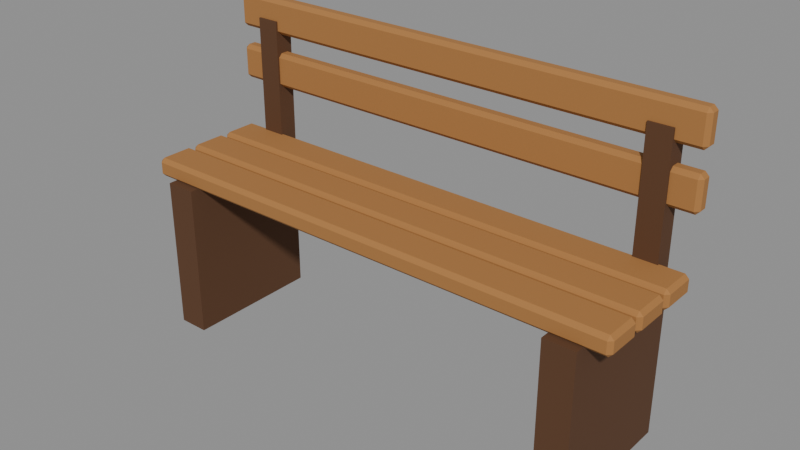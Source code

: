 # Source: prop_bench.blend  (saved by Blender 5.2.45; exported with 4.5.12 LTS)
import bpy
from mathutils import Matrix  # noqa: F401  (used for matrix-valued properties, if any)

bpy.ops.wm.read_factory_settings(use_empty=True)
scene = bpy.context.scene
scene.name = 'Scene'

# ---- materials (node trees are filled in below, after node groups)
mat_benchseat = bpy.data.materials.new('benchseat')
mat_benchseat.diffuse_color = (0.3916, 0.1746, 0.04817, 1.0)
mat_benchleg = bpy.data.materials.new('benchleg')
mat_benchleg.diffuse_color = (0.1022, 0.04231, 0.016, 1.0)

# ---- material node trees
mat_benchseat.use_nodes = True; mat_benchseat.node_tree.nodes.clear()
_N = mat_benchseat.node_tree.nodes; _L = mat_benchseat.node_tree.links
n0 = _N.new('ShaderNodeBsdfPrincipled'); n0.name = 'Principled BSDF'; n0.location = (10, 300)
n0.inputs[0].default_value = (0.3916, 0.1746, 0.04817, 1.0)
n0.inputs[2].default_value = 0.85
n0.inputs[10].default_value = 0.005
n1 = _N.new('ShaderNodeOutputMaterial'); n1.name = 'Material Output'; n1.location = (300, 300)
_L.new(n0.outputs[0], n1.inputs[0])
n1.is_active_output = True
mat_benchleg.use_nodes = True; mat_benchleg.node_tree.nodes.clear()
_N = mat_benchleg.node_tree.nodes; _L = mat_benchleg.node_tree.links
n0 = _N.new('ShaderNodeBsdfPrincipled'); n0.name = 'Principled BSDF'; n0.location = (10, 300)
n0.inputs[0].default_value = (0.1022, 0.04231, 0.016, 1.0)
n0.inputs[2].default_value = 0.85
n0.inputs[10].default_value = 0.005
n1 = _N.new('ShaderNodeOutputMaterial'); n1.name = 'Material Output'; n1.location = (300, 300)
_L.new(n0.outputs[0], n1.inputs[0])
n1.is_active_output = True

# ---- meshes
me_back = bpy.data.meshes.new('back')
me_back.from_pydata([(-0.64, 0.16, 0.575), (-0.64, 0.16, 0.575), (-0.64, 0.16, 0.575), (-0.64, 0.16, 0.575), (-0.64, 0.15, 0.585), (-0.64, 0.15, 0.585), (-0.64, 0.15, 0.585), (-0.64, 0.15, 0.585), (-0.65, 0.16, 0.585), (-0.65, 0.16, 0.585), (-0.65, 0.16, 0.585), (-0.65, 0.16, 0.585), (-0.64, 0.15, 0.655), (-0.64, 0.15, 0.655), (-0.64, 0.15, 0.655), (-0.64, 0.15, 0.655), (-0.64, 0.16, 0.665), (-0.64, 0.16, 0.665), (-0.64, 0.16, 0.665), (-0.64, 0.16, 0.665), (-0.65, 0.16, 0.655), (-0.65, 0.16, 0.655), (-0.65, 0.16, 0.655), (-0.65, 0.16, 0.655), (-0.64, 0.18, 0.575), (-0.64, 0.18, 0.575), (-0.64, 0.18, 0.575), (-0.64, 0.18, 0.575), (-0.65, 0.18, 0.585), (-0.65, 0.18, 0.585), (-0.65, 0.18, 0.585), (-0.65, 0.18, 0.585), (-0.64, 0.19, 0.585), (-0.64, 0.19, 0.585), (-0.64, 0.19, 0.585), (-0.64, 0.19, 0.585), (-0.64, 0.18, 0.665), (-0.64, 0.18, 0.665), (-0.64, 0.18, 0.665), (-0.64, 0.18, 0.665), (-0.64, 0.19, 0.655), (-0.64, 0.19, 0.655), (-0.64, 0.19, 0.655), (-0.64, 0.19, 0.655), (-0.65, 0.18, 0.655), (-0.65, 0.18, 0.655), (-0.65, 0.18, 0.655), (-0.65, 0.18, 0.655), (0.64, 0.16, 0.575), (0.64, 0.16, 0.575), (0.64, 0.16, 0.575), (0.64, 0.16, 0.575), (0.65, 0.16, 0.585), (0.65, 0.16, 0.585), (0.65, 0.16, 0.585), (0.65, 0.16, 0.585), (0.64, 0.15, 0.585), (0.64, 0.15, 0.585), (0.64, 0.15, 0.585), (0.64, 0.15, 0.585), (0.64, 0.16, 0.665), (0.64, 0.16, 0.665), (0.64, 0.16, 0.665), (0.64, 0.16, 0.665), (0.64, 0.15, 0.655), (0.64, 0.15, 0.655), (0.64, 0.15, 0.655), (0.64, 0.15, 0.655), (0.65, 0.16, 0.655), (0.65, 0.16, 0.655), (0.65, 0.16, 0.655), (0.65, 0.16, 0.655), (0.64, 0.18, 0.575), (0.64, 0.18, 0.575), (0.64, 0.18, 0.575), (0.64, 0.18, 0.575), (0.64, 0.19, 0.585), (0.64, 0.19, 0.585), (0.64, 0.19, 0.585), (0.64, 0.19, 0.585), (0.65, 0.18, 0.585), (0.65, 0.18, 0.585), (0.65, 0.18, 0.585), (0.65, 0.18, 0.585), (0.64, 0.18, 0.665), (0.64, 0.18, 0.665), (0.64, 0.18, 0.665), (0.64, 0.18, 0.665), (0.65, 0.18, 0.655), (0.65, 0.18, 0.655), (0.65, 0.18, 0.655), (0.65, 0.18, 0.655), (0.64, 0.19, 0.655), (0.64, 0.19, 0.655), (0.64, 0.19, 0.655), (0.64, 0.19, 0.655)], [], [(2, 6, 8), (14, 18, 20), (26, 28, 34), (38, 42, 44), (50, 52, 58), (62, 66, 68), (74, 78, 80), (86, 88, 94), (27, 3, 10), (27, 10, 30), (7, 15, 21), (7, 21, 9), (19, 39, 46), (19, 46, 22), (43, 35, 29), (43, 29, 45), (72, 24, 33), (72, 33, 77), (36, 84, 93), (36, 93, 41), (89, 81, 79), (89, 79, 95), (51, 75, 82), (51, 82, 54), (87, 63, 70), (87, 70, 90), (67, 59, 53), (67, 53, 69), (0, 48, 57), (0, 57, 5), (60, 16, 13), (60, 13, 65), (25, 73, 49), (25, 49, 1), (11, 23, 47), (11, 47, 31), (56, 64, 12), (56, 12, 4), (85, 37, 17), (85, 17, 61), (32, 40, 92), (32, 92, 76), (83, 91, 71), (83, 71, 55)])
me_back.polygons.foreach_set('use_smooth', [0, 1, 0, 1, 0, 1, 0, 1, 0, 0, 0, 0, 0, 0, 0, 0, 0, 0, 0, 0, 0, 0, 0, 0, 0, 0, 0, 0, 0, 0, 0, 0, 0, 0, 0, 0, 0, 0, 0, 0, 0, 0, 0, 0])
me_back.materials.append(mat_benchseat)
me_back.update()
me_back.normals_split_custom_set([tuple(v) for v in zip(*[iter([-0.5774, -0.5773, -0.5773, -0.5774, -0.5773, -0.5773, -0.5774, -0.5773, -0.5773, -0.5773, -0.5773, 0.5774, -0.5773, -0.5773, 0.5774, -0.5773, -0.5773, 0.5774, -0.5774, 0.5773, -0.5773, -0.5774, 0.5773, -0.5773, -0.5774, 0.5773, -0.5773, -0.5773, 0.5773, 0.5774, -0.5773, 0.5773, 0.5774, -0.5773, 0.5773, 0.5774, 0.5774, -0.5773, -0.5773, 0.5774, -0.5773, -0.5773, 0.5774, -0.5773, -0.5773, 0.5773, -0.5773, 0.5774, 0.5773, -0.5773, 0.5774, 0.5773, -0.5773, 0.5774, 0.5774, 0.5773, -0.5773, 0.5774, 0.5773, -0.5773, 0.5774, 0.5773, -0.5773, 0.5773, 0.5773, 0.5774, 0.5773, 0.5773, 0.5774, 0.5773, 0.5773, 0.5774, -0.7071, 0.0, -0.7071, -0.7071, 0.0, -0.7071, -0.7071, 0.0, -0.7071, -0.7071, 0.0, -0.7071, -0.7071, 0.0, -0.7071, -0.7071, 0.0, -0.7071, -0.7071, -0.7071, 0.0, -0.7071, -0.7071, 0.0, -0.7071, -0.7071, 0.0, -0.7071, -0.7071, 0.0, -0.7071, -0.7071, 0.0, -0.7071, -0.7071, 0.0, -0.7071, 0.0, 0.7071, -0.7071, 0.0, 0.7071, -0.7071, 0.0, 0.7071, -0.7071, 0.0, 0.7071, -0.7071, 0.0, 0.7071, -0.7071, 0.0, 0.7071, -0.7071, 0.7071, 0.0, -0.7071, 0.7071, 0.0, -0.7071, 0.7071, 0.0, -0.7071, 0.7071, 0.0, -0.7071, 0.7071, 0.0, -0.7071, 0.7071, 0.0, 0.0, 0.7071, -0.7071, 0.0, 0.7071, -0.7071, 0.0, 0.7071, -0.7071, 0.0, 0.7071, -0.7071, 0.0, 0.7071, -0.7071, 0.0, 0.7071, -0.7071, 0.0, 0.7071, 0.7071, 0.0, 0.7071, 0.7071, 0.0, 0.7071, 0.7071, 0.0, 0.7071, 0.7071, 0.0, 0.7071, 0.7071, 0.0, 0.7071, 0.7071, 0.7071, 0.7071, 0.0, 0.7071, 0.7071, 0.0, 0.7071, 0.7071, 0.0, 0.7071, 0.7071, 0.0, 0.7071, 0.7071, 0.0, 0.7071, 0.7071, 0.0, 0.7071, 0.0, -0.7071, 0.7071, 0.0, -0.7071, 0.7071, 0.0, -0.7071, 0.7071, 0.0, -0.7071, 0.7071, 0.0, -0.7071, 0.7071, 0.0, -0.7071, 0.7071, 0.0, 0.7071, 0.7071, 0.0, 0.7071, 0.7071, 0.0, 0.7071, 0.7071, 0.0, 0.7071, 0.7071, 0.0, 0.7071, 0.7071, 0.0, 0.7071, 0.7071, -0.7071, 0.0, 0.7071, -0.7071, 0.0, 0.7071, -0.7071, 0.0, 0.7071, -0.7071, 0.0, 0.7071, -0.7071, 0.0, 0.7071, -0.7071, 0.0, 0.0, -0.7071, -0.7071, 0.0, -0.7071, -0.7071, 0.0, -0.7071, -0.7071, 0.0, -0.7071, -0.7071, 0.0, -0.7071, -0.7071, 0.0, -0.7071, -0.7071, 0.0, -0.7071, 0.7071, 0.0, -0.7071, 0.7071, 0.0, -0.7071, 0.7071, 0.0, -0.7071, 0.7071, 0.0, -0.7071, 0.7071, 0.0, -0.7071, 0.7071, 0.0, 0.0, -1.0, 0.0, 0.0, -1.0, 0.0, 0.0, -1.0, 0.0, 0.0, -1.0, 0.0, 0.0, -1.0, 0.0, 0.0, -1.0, -1.0, 0.0, 0.0, -1.0, 0.0, 0.0, -1.0, 0.0, 0.0, -1.0, 0.0, 0.0, -1.0, 0.0, 0.0, -1.0, 0.0, 0.0, 0.0, -1.0, 0.0, 0.0, -1.0, 0.0, 0.0, -1.0, 0.0, 0.0, -1.0, 0.0, 0.0, -1.0, 0.0, 0.0, -1.0, 0.0, 0.0, 0.0, 1.0, 0.0, 0.0, 1.0, 0.0, 0.0, 1.0, 0.0, 0.0, 1.0, 0.0, 0.0, 1.0, 0.0, 0.0, 1.0, 0.0, 1.0, 0.0, 0.0, 1.0, 0.0, 0.0, 1.0, 0.0, 0.0, 1.0, 0.0, 0.0, 1.0, 0.0, 0.0, 1.0, 0.0, 1.0, 0.0, 0.0, 1.0, 0.0, 0.0, 1.0, 0.0, 0.0, 1.0, 0.0, 0.0, 1.0, 0.0, 0.0, 1.0, 0.0, 0.0])] * 3)])
me_back_001 = bpy.data.meshes.new('back.001')
me_back_001.from_pydata([(-0.64, 0.16, 0.715), (-0.64, 0.16, 0.715), (-0.64, 0.16, 0.715), (-0.64, 0.16, 0.715), (-0.64, 0.15, 0.725), (-0.64, 0.15, 0.725), (-0.64, 0.15, 0.725), (-0.64, 0.15, 0.725), (-0.65, 0.16, 0.725), (-0.65, 0.16, 0.725), (-0.65, 0.16, 0.725), (-0.65, 0.16, 0.725), (-0.64, 0.15, 0.795), (-0.64, 0.15, 0.795), (-0.64, 0.15, 0.795), (-0.64, 0.15, 0.795), (-0.64, 0.16, 0.805), (-0.64, 0.16, 0.805), (-0.64, 0.16, 0.805), (-0.64, 0.16, 0.805), (-0.65, 0.16, 0.795), (-0.65, 0.16, 0.795), (-0.65, 0.16, 0.795), (-0.65, 0.16, 0.795), (-0.64, 0.18, 0.715), (-0.64, 0.18, 0.715), (-0.64, 0.18, 0.715), (-0.64, 0.18, 0.715), (-0.65, 0.18, 0.725), (-0.65, 0.18, 0.725), (-0.65, 0.18, 0.725), (-0.65, 0.18, 0.725), (-0.64, 0.19, 0.725), (-0.64, 0.19, 0.725), (-0.64, 0.19, 0.725), (-0.64, 0.19, 0.725), (-0.64, 0.18, 0.805), (-0.64, 0.18, 0.805), (-0.64, 0.18, 0.805), (-0.64, 0.18, 0.805), (-0.64, 0.19, 0.795), (-0.64, 0.19, 0.795), (-0.64, 0.19, 0.795), (-0.64, 0.19, 0.795), (-0.65, 0.18, 0.795), (-0.65, 0.18, 0.795), (-0.65, 0.18, 0.795), (-0.65, 0.18, 0.795), (0.64, 0.16, 0.715), (0.64, 0.16, 0.715), (0.64, 0.16, 0.715), (0.64, 0.16, 0.715), (0.65, 0.16, 0.725), (0.65, 0.16, 0.725), (0.65, 0.16, 0.725), (0.65, 0.16, 0.725), (0.64, 0.15, 0.725), (0.64, 0.15, 0.725), (0.64, 0.15, 0.725), (0.64, 0.15, 0.725), (0.64, 0.16, 0.805), (0.64, 0.16, 0.805), (0.64, 0.16, 0.805), (0.64, 0.16, 0.805), (0.64, 0.15, 0.795), (0.64, 0.15, 0.795), (0.64, 0.15, 0.795), (0.64, 0.15, 0.795), (0.65, 0.16, 0.795), (0.65, 0.16, 0.795), (0.65, 0.16, 0.795), (0.65, 0.16, 0.795), (0.64, 0.18, 0.715), (0.64, 0.18, 0.715), (0.64, 0.18, 0.715), (0.64, 0.18, 0.715), (0.64, 0.19, 0.725), (0.64, 0.19, 0.725), (0.64, 0.19, 0.725), (0.64, 0.19, 0.725), (0.65, 0.18, 0.725), (0.65, 0.18, 0.725), (0.65, 0.18, 0.725), (0.65, 0.18, 0.725), (0.64, 0.18, 0.805), (0.64, 0.18, 0.805), (0.64, 0.18, 0.805), (0.64, 0.18, 0.805), (0.65, 0.18, 0.795), (0.65, 0.18, 0.795), (0.65, 0.18, 0.795), (0.65, 0.18, 0.795), (0.64, 0.19, 0.795), (0.64, 0.19, 0.795), (0.64, 0.19, 0.795), (0.64, 0.19, 0.795)], [], [(2, 6, 8), (14, 18, 20), (26, 28, 34), (38, 42, 44), (50, 52, 58), (62, 66, 68), (74, 78, 80), (86, 88, 94), (27, 3, 10), (27, 10, 30), (7, 15, 21), (7, 21, 9), (19, 39, 46), (19, 46, 22), (43, 35, 29), (43, 29, 45), (72, 24, 33), (72, 33, 77), (36, 84, 93), (36, 93, 41), (89, 81, 79), (89, 79, 95), (51, 75, 82), (51, 82, 54), (87, 63, 70), (87, 70, 90), (67, 59, 53), (67, 53, 69), (0, 48, 57), (0, 57, 5), (60, 16, 13), (60, 13, 65), (25, 73, 49), (25, 49, 1), (11, 23, 47), (11, 47, 31), (56, 64, 12), (56, 12, 4), (85, 37, 17), (85, 17, 61), (32, 40, 92), (32, 92, 76), (83, 91, 71), (83, 71, 55)])
me_back_001.polygons.foreach_set('use_smooth', [1, 1, 1, 1, 1, 1, 1, 1, 0, 0, 0, 0, 0, 0, 0, 0, 0, 0, 0, 0, 0, 0, 0, 0, 0, 0, 0, 0, 0, 0, 0, 0, 0, 0, 0, 0, 0, 0, 0, 0, 0, 0, 0, 0])
me_back_001.materials.append(mat_benchseat)
me_back_001.update()
me_back_001.normals_split_custom_set([tuple(v) for v in zip(*[iter([-0.5773, -0.5773, -0.5774, -0.5773, -0.5773, -0.5774, -0.5773, -0.5773, -0.5774, -0.5773, -0.5773, 0.5774, -0.5773, -0.5773, 0.5774, -0.5773, -0.5773, 0.5774, -0.5773, 0.5773, -0.5774, -0.5773, 0.5773, -0.5774, -0.5773, 0.5773, -0.5774, -0.5773, 0.5773, 0.5774, -0.5773, 0.5773, 0.5774, -0.5773, 0.5773, 0.5774, 0.5773, -0.5773, -0.5774, 0.5773, -0.5773, -0.5774, 0.5773, -0.5773, -0.5774, 0.5773, -0.5773, 0.5774, 0.5773, -0.5773, 0.5774, 0.5773, -0.5773, 0.5774, 0.5773, 0.5773, -0.5774, 0.5773, 0.5773, -0.5774, 0.5773, 0.5773, -0.5774, 0.5773, 0.5773, 0.5774, 0.5773, 0.5773, 0.5774, 0.5773, 0.5773, 0.5774, -0.7071, 0.0, -0.7071, -0.7071, 0.0, -0.7071, -0.7071, 0.0, -0.7071, -0.7071, 0.0, -0.7071, -0.7071, 0.0, -0.7071, -0.7071, 0.0, -0.7071, -0.7071, -0.7071, 0.0, -0.7071, -0.7071, 0.0, -0.7071, -0.7071, 0.0, -0.7071, -0.7071, 0.0, -0.7071, -0.7071, 0.0, -0.7071, -0.7071, 0.0, -0.7071, 0.0, 0.7071, -0.7071, 0.0, 0.7071, -0.7071, 0.0, 0.7071, -0.7071, 0.0, 0.7071, -0.7071, 0.0, 0.7071, -0.7071, 0.0, 0.7071, -0.7071, 0.7071, 0.0, -0.7071, 0.7071, 0.0, -0.7071, 0.7071, 0.0, -0.7071, 0.7071, 0.0, -0.7071, 0.7071, 0.0, -0.7071, 0.7071, 0.0, 0.0, 0.7071, -0.7071, 0.0, 0.7071, -0.7071, 0.0, 0.7071, -0.7071, 0.0, 0.7071, -0.7071, 0.0, 0.7071, -0.7071, 0.0, 0.7071, -0.7071, 0.0, 0.7071, 0.7071, 0.0, 0.7071, 0.7071, 0.0, 0.7071, 0.7071, 0.0, 0.7071, 0.7071, 0.0, 0.7071, 0.7071, 0.0, 0.7071, 0.7071, 0.7071, 0.7071, 0.0, 0.7071, 0.7071, 0.0, 0.7071, 0.7071, 0.0, 0.7071, 0.7071, 0.0, 0.7071, 0.7071, 0.0, 0.7071, 0.7071, 0.0, 0.7071, 0.0, -0.7071, 0.7071, 0.0, -0.7071, 0.7071, 0.0, -0.7071, 0.7071, 0.0, -0.7071, 0.7071, 0.0, -0.7071, 0.7071, 0.0, -0.7071, 0.7071, 0.0, 0.7071, 0.7071, 0.0, 0.7071, 0.7071, 0.0, 0.7071, 0.7071, 0.0, 0.7071, 0.7071, 0.0, 0.7071, 0.7071, 0.0, 0.7071, 0.7071, -0.7071, 0.0, 0.7071, -0.7071, 0.0, 0.7071, -0.7071, 0.0, 0.7071, -0.7071, 0.0, 0.7071, -0.7071, 0.0, 0.7071, -0.7071, 0.0, 0.0, -0.7071, -0.7071, 0.0, -0.7071, -0.7071, 0.0, -0.7071, -0.7071, 0.0, -0.7071, -0.7071, 0.0, -0.7071, -0.7071, 0.0, -0.7071, -0.7071, 0.0, -0.7071, 0.7071, 0.0, -0.7071, 0.7071, 0.0, -0.7071, 0.7071, 0.0, -0.7071, 0.7071, 0.0, -0.7071, 0.7071, 0.0, -0.7071, 0.7071, 0.0, 0.0, -1.0, 0.0, 0.0, -1.0, 0.0, 0.0, -1.0, 0.0, 0.0, -1.0, 0.0, 0.0, -1.0, 0.0, 0.0, -1.0, -1.0, 0.0, 0.0, -1.0, 0.0, 0.0, -1.0, 0.0, 0.0, -1.0, 0.0, 0.0, -1.0, 0.0, 0.0, -1.0, 0.0, 0.0, 0.0, -1.0, 0.0, 0.0, -1.0, 0.0, 0.0, -1.0, 0.0, 0.0, -1.0, 0.0, 0.0, -1.0, 0.0, 0.0, -1.0, 0.0, 0.0, 0.0, 1.0, 0.0, 0.0, 1.0, 0.0, 0.0, 1.0, 0.0, 0.0, 1.0, 0.0, 0.0, 1.0, 0.0, 0.0, 1.0, 0.0, 1.0, 0.0, 0.0, 1.0, 0.0, 0.0, 1.0, 0.0, 0.0, 1.0, 0.0, 0.0, 1.0, 0.0, 0.0, 1.0, 0.0, 1.0, 0.0, 0.0, 1.0, 0.0, 0.0, 1.0, 0.0, 0.0, 1.0, 0.0, 0.0, 1.0, 0.0, 0.0, 1.0, 0.0, 0.0])] * 3)])
me_bpost = bpy.data.meshes.new('bpost')
me_bpost.from_pydata([(-0.58, 0.145, 0.35), (-0.58, 0.145, 0.35), (-0.58, 0.145, 0.35), (-0.58, 0.145, 0.75), (-0.58, 0.145, 0.75), (-0.58, 0.145, 0.75), (-0.58, 0.195, 0.35), (-0.58, 0.195, 0.35), (-0.58, 0.195, 0.35), (-0.58, 0.195, 0.75), (-0.58, 0.195, 0.75), (-0.58, 0.195, 0.75), (-0.52, 0.145, 0.35), (-0.52, 0.145, 0.35), (-0.52, 0.145, 0.35), (-0.52, 0.145, 0.75), (-0.52, 0.145, 0.75), (-0.52, 0.145, 0.75), (-0.52, 0.195, 0.35), (-0.52, 0.195, 0.35), (-0.52, 0.195, 0.35), (-0.52, 0.195, 0.75), (-0.52, 0.195, 0.75), (-0.52, 0.195, 0.75)], [], [(2, 5, 11), (2, 11, 8), (6, 9, 21), (6, 21, 18), (20, 23, 17), (20, 17, 14), (12, 15, 3), (12, 3, 0), (7, 19, 13), (7, 13, 1), (22, 10, 4), (22, 4, 16)])
me_bpost.materials.append(mat_benchleg)
me_bpost.update()
me_bpost.normals_split_custom_set([tuple(v) for v in zip(*[iter([-1.0, 0.0, 0.0, -1.0, 0.0, 0.0, -1.0, 0.0, 0.0, -1.0, 0.0, 0.0, -1.0, 0.0, 0.0, -1.0, 0.0, 0.0, 0.0, 1.0, 0.0, 0.0, 1.0, 0.0, 0.0, 1.0, 0.0, 0.0, 1.0, 0.0, 0.0, 1.0, 0.0, 0.0, 1.0, 0.0, 1.0, 0.0, 0.0, 1.0, 0.0, 0.0, 1.0, 0.0, 0.0, 1.0, 0.0, 0.0, 1.0, 0.0, 0.0, 1.0, 0.0, 0.0, 0.0, -1.0, 0.0, 0.0, -1.0, 0.0, 0.0, -1.0, 0.0, 0.0, -1.0, 0.0, 0.0, -1.0, 0.0, 0.0, -1.0, 0.0, 0.0, 0.0, -1.0, 0.0, 0.0, -1.0, 0.0, 0.0, -1.0, 0.0, 0.0, -1.0, 0.0, 0.0, -1.0, 0.0, 0.0, -1.0, 0.0, 0.0, 1.0, 0.0, 0.0, 1.0, 0.0, 0.0, 1.0, 0.0, 0.0, 1.0, 0.0, 0.0, 1.0, 0.0, 0.0, 1.0])] * 3)])
me_bpost_001 = bpy.data.meshes.new('bpost.001')
me_bpost_001.from_pydata([(0.52, 0.145, 0.35), (0.52, 0.145, 0.35), (0.52, 0.145, 0.35), (0.52, 0.145, 0.75), (0.52, 0.145, 0.75), (0.52, 0.145, 0.75), (0.52, 0.195, 0.35), (0.52, 0.195, 0.35), (0.52, 0.195, 0.35), (0.52, 0.195, 0.75), (0.52, 0.195, 0.75), (0.52, 0.195, 0.75), (0.58, 0.145, 0.35), (0.58, 0.145, 0.35), (0.58, 0.145, 0.35), (0.58, 0.145, 0.75), (0.58, 0.145, 0.75), (0.58, 0.145, 0.75), (0.58, 0.195, 0.35), (0.58, 0.195, 0.35), (0.58, 0.195, 0.35), (0.58, 0.195, 0.75), (0.58, 0.195, 0.75), (0.58, 0.195, 0.75)], [], [(2, 5, 11), (2, 11, 8), (6, 9, 21), (6, 21, 18), (20, 23, 17), (20, 17, 14), (12, 15, 3), (12, 3, 0), (7, 19, 13), (7, 13, 1), (22, 10, 4), (22, 4, 16)])
me_bpost_001.materials.append(mat_benchleg)
me_bpost_001.update()
me_bpost_001.normals_split_custom_set([tuple(v) for v in zip(*[iter([-1.0, 0.0, 0.0, -1.0, 0.0, 0.0, -1.0, 0.0, 0.0, -1.0, 0.0, 0.0, -1.0, 0.0, 0.0, -1.0, 0.0, 0.0, 0.0, 1.0, 0.0, 0.0, 1.0, 0.0, 0.0, 1.0, 0.0, 0.0, 1.0, 0.0, 0.0, 1.0, 0.0, 0.0, 1.0, 0.0, 1.0, 0.0, 0.0, 1.0, 0.0, 0.0, 1.0, 0.0, 0.0, 1.0, 0.0, 0.0, 1.0, 0.0, 0.0, 1.0, 0.0, 0.0, 0.0, -1.0, 0.0, 0.0, -1.0, 0.0, 0.0, -1.0, 0.0, 0.0, -1.0, 0.0, 0.0, -1.0, 0.0, 0.0, -1.0, 0.0, 0.0, 0.0, -1.0, 0.0, 0.0, -1.0, 0.0, 0.0, -1.0, 0.0, 0.0, -1.0, 0.0, 0.0, -1.0, 0.0, 0.0, -1.0, 0.0, 0.0, 1.0, 0.0, 0.0, 1.0, 0.0, 0.0, 1.0, 0.0, 0.0, 1.0, 0.0, 0.0, 1.0, 0.0, 0.0, 1.0])] * 3)])
me_leg = bpy.data.meshes.new('leg')
me_leg.from_pydata([(-0.59, -0.18, 0.0), (-0.59, -0.18, 0.0), (-0.59, -0.18, 0.0), (-0.59, -0.18, 0.4), (-0.59, -0.18, 0.4), (-0.59, -0.18, 0.4), (-0.59, 0.18, 0.0), (-0.59, 0.18, 0.0), (-0.59, 0.18, 0.0), (-0.59, 0.18, 0.4), (-0.59, 0.18, 0.4), (-0.59, 0.18, 0.4), (-0.51, -0.18, 0.0), (-0.51, -0.18, 0.0), (-0.51, -0.18, 0.0), (-0.51, -0.18, 0.4), (-0.51, -0.18, 0.4), (-0.51, -0.18, 0.4), (-0.51, 0.18, 0.0), (-0.51, 0.18, 0.0), (-0.51, 0.18, 0.0), (-0.51, 0.18, 0.4), (-0.51, 0.18, 0.4), (-0.51, 0.18, 0.4)], [], [(2, 5, 11), (2, 11, 8), (6, 9, 21), (6, 21, 18), (20, 23, 17), (20, 17, 14), (12, 15, 3), (12, 3, 0), (7, 19, 13), (7, 13, 1), (22, 10, 4), (22, 4, 16)])
me_leg.materials.append(mat_benchleg)
me_leg.update()
me_leg.normals_split_custom_set([tuple(v) for v in zip(*[iter([-1.0, 0.0, 0.0, -1.0, 0.0, 0.0, -1.0, 0.0, 0.0, -1.0, 0.0, 0.0, -1.0, 0.0, 0.0, -1.0, 0.0, 0.0, 0.0, 1.0, 0.0, 0.0, 1.0, 0.0, 0.0, 1.0, 0.0, 0.0, 1.0, 0.0, 0.0, 1.0, 0.0, 0.0, 1.0, 0.0, 1.0, 0.0, 0.0, 1.0, 0.0, 0.0, 1.0, 0.0, 0.0, 1.0, 0.0, 0.0, 1.0, 0.0, 0.0, 1.0, 0.0, 0.0, 0.0, -1.0, 0.0, 0.0, -1.0, 0.0, 0.0, -1.0, 0.0, 0.0, -1.0, 0.0, 0.0, -1.0, 0.0, 0.0, -1.0, 0.0, 0.0, 0.0, -1.0, 0.0, 0.0, -1.0, 0.0, 0.0, -1.0, 0.0, 0.0, -1.0, 0.0, 0.0, -1.0, 0.0, 0.0, -1.0, 0.0, 0.0, 1.0, 0.0, 0.0, 1.0, 0.0, 0.0, 1.0, 0.0, 0.0, 1.0, 0.0, 0.0, 1.0, 0.0, 0.0, 1.0])] * 3)])
me_leg_001 = bpy.data.meshes.new('leg.001')
me_leg_001.from_pydata([(0.51, -0.18, 0.0), (0.51, -0.18, 0.0), (0.51, -0.18, 0.0), (0.51, -0.18, 0.4), (0.51, -0.18, 0.4), (0.51, -0.18, 0.4), (0.51, 0.18, 0.0), (0.51, 0.18, 0.0), (0.51, 0.18, 0.0), (0.51, 0.18, 0.4), (0.51, 0.18, 0.4), (0.51, 0.18, 0.4), (0.59, -0.18, 0.0), (0.59, -0.18, 0.0), (0.59, -0.18, 0.0), (0.59, -0.18, 0.4), (0.59, -0.18, 0.4), (0.59, -0.18, 0.4), (0.59, 0.18, 0.0), (0.59, 0.18, 0.0), (0.59, 0.18, 0.0), (0.59, 0.18, 0.4), (0.59, 0.18, 0.4), (0.59, 0.18, 0.4)], [], [(2, 5, 11), (2, 11, 8), (6, 9, 21), (6, 21, 18), (20, 23, 17), (20, 17, 14), (12, 15, 3), (12, 3, 0), (7, 19, 13), (7, 13, 1), (22, 10, 4), (22, 4, 16)])
me_leg_001.materials.append(mat_benchleg)
me_leg_001.update()
me_leg_001.normals_split_custom_set([tuple(v) for v in zip(*[iter([-1.0, 0.0, 0.0, -1.0, 0.0, 0.0, -1.0, 0.0, 0.0, -1.0, 0.0, 0.0, -1.0, 0.0, 0.0, -1.0, 0.0, 0.0, 0.0, 1.0, 0.0, 0.0, 1.0, 0.0, 0.0, 1.0, 0.0, 0.0, 1.0, 0.0, 0.0, 1.0, 0.0, 0.0, 1.0, 0.0, 1.0, 0.0, 0.0, 1.0, 0.0, 0.0, 1.0, 0.0, 0.0, 1.0, 0.0, 0.0, 1.0, 0.0, 0.0, 1.0, 0.0, 0.0, 0.0, -1.0, 0.0, 0.0, -1.0, 0.0, 0.0, -1.0, 0.0, 0.0, -1.0, 0.0, 0.0, -1.0, 0.0, 0.0, -1.0, 0.0, 0.0, 0.0, -1.0, 0.0, 0.0, -1.0, 0.0, 0.0, -1.0, 0.0, 0.0, -1.0, 0.0, 0.0, -1.0, 0.0, 0.0, -1.0, 0.0, 0.0, 1.0, 0.0, 0.0, 1.0, 0.0, 0.0, 1.0, 0.0, 0.0, 1.0, 0.0, 0.0, 1.0, 0.0, 0.0, 1.0])] * 3)])
me_seat = bpy.data.meshes.new('seat')
me_seat.from_pydata([(-0.64, -0.15, 0.395), (-0.64, -0.15, 0.395), (-0.64, -0.15, 0.395), (-0.64, -0.15, 0.395), (-0.64, -0.16, 0.405), (-0.64, -0.16, 0.405), (-0.64, -0.16, 0.405), (-0.64, -0.16, 0.405), (-0.65, -0.15, 0.405), (-0.65, -0.15, 0.405), (-0.65, -0.15, 0.405), (-0.65, -0.15, 0.405), (-0.64, -0.16, 0.435), (-0.64, -0.16, 0.435), (-0.64, -0.16, 0.435), (-0.64, -0.16, 0.435), (-0.64, -0.15, 0.445), (-0.64, -0.15, 0.445), (-0.64, -0.15, 0.445), (-0.64, -0.15, 0.445), (-0.65, -0.15, 0.435), (-0.65, -0.15, 0.435), (-0.65, -0.15, 0.435), (-0.65, -0.15, 0.435), (-0.64, -0.07, 0.395), (-0.64, -0.07, 0.395), (-0.64, -0.07, 0.395), (-0.64, -0.07, 0.395), (-0.65, -0.07, 0.405), (-0.65, -0.07, 0.405), (-0.65, -0.07, 0.405), (-0.65, -0.07, 0.405), (-0.64, -0.06, 0.405), (-0.64, -0.06, 0.405), (-0.64, -0.06, 0.405), (-0.64, -0.06, 0.405), (-0.64, -0.07, 0.445), (-0.64, -0.07, 0.445), (-0.64, -0.07, 0.445), (-0.64, -0.07, 0.445), (-0.64, -0.06, 0.435), (-0.64, -0.06, 0.435), (-0.64, -0.06, 0.435), (-0.64, -0.06, 0.435), (-0.65, -0.07, 0.435), (-0.65, -0.07, 0.435), (-0.65, -0.07, 0.435), (-0.65, -0.07, 0.435), (0.64, -0.15, 0.395), (0.64, -0.15, 0.395), (0.64, -0.15, 0.395), (0.64, -0.15, 0.395), (0.65, -0.15, 0.405), (0.65, -0.15, 0.405), (0.65, -0.15, 0.405), (0.65, -0.15, 0.405), (0.64, -0.16, 0.405), (0.64, -0.16, 0.405), (0.64, -0.16, 0.405), (0.64, -0.16, 0.405), (0.64, -0.15, 0.445), (0.64, -0.15, 0.445), (0.64, -0.15, 0.445), (0.64, -0.15, 0.445), (0.64, -0.16, 0.435), (0.64, -0.16, 0.435), (0.64, -0.16, 0.435), (0.64, -0.16, 0.435), (0.65, -0.15, 0.435), (0.65, -0.15, 0.435), (0.65, -0.15, 0.435), (0.65, -0.15, 0.435), (0.64, -0.07, 0.395), (0.64, -0.07, 0.395), (0.64, -0.07, 0.395), (0.64, -0.07, 0.395), (0.64, -0.06, 0.405), (0.64, -0.06, 0.405), (0.64, -0.06, 0.405), (0.64, -0.06, 0.405), (0.65, -0.07, 0.405), (0.65, -0.07, 0.405), (0.65, -0.07, 0.405), (0.65, -0.07, 0.405), (0.64, -0.07, 0.445), (0.64, -0.07, 0.445), (0.64, -0.07, 0.445), (0.64, -0.07, 0.445), (0.65, -0.07, 0.435), (0.65, -0.07, 0.435), (0.65, -0.07, 0.435), (0.65, -0.07, 0.435), (0.64, -0.06, 0.435), (0.64, -0.06, 0.435), (0.64, -0.06, 0.435), (0.64, -0.06, 0.435)], [], [(2, 6, 8), (14, 18, 20), (26, 28, 34), (38, 42, 44), (50, 52, 58), (62, 66, 68), (74, 78, 80), (86, 88, 94), (27, 3, 10), (27, 10, 30), (7, 15, 21), (7, 21, 9), (19, 39, 46), (19, 46, 22), (43, 35, 29), (43, 29, 45), (72, 24, 33), (72, 33, 77), (36, 84, 93), (36, 93, 41), (89, 81, 79), (89, 79, 95), (51, 75, 82), (51, 82, 54), (87, 63, 70), (87, 70, 90), (67, 59, 53), (67, 53, 69), (0, 48, 57), (0, 57, 5), (60, 16, 13), (60, 13, 65), (25, 73, 49), (25, 49, 1), (11, 23, 47), (11, 47, 31), (56, 64, 12), (56, 12, 4), (85, 37, 17), (85, 17, 61), (32, 40, 92), (32, 92, 76), (83, 91, 71), (83, 71, 55)])
me_seat.polygons.foreach_set('use_smooth', [1, 1, 1, 1, 1, 1, 1, 1, 0, 0, 0, 0, 0, 0, 0, 0, 0, 0, 0, 0, 0, 0, 0, 0, 0, 0, 0, 0, 0, 0, 0, 0, 0, 0, 0, 0, 0, 0, 0, 0, 0, 0, 0, 0])
me_seat.materials.append(mat_benchseat)
me_seat.update()
me_seat.normals_split_custom_set([tuple(v) for v in zip(*[iter([-0.5773, -0.5773, -0.5774, -0.5773, -0.5773, -0.5774, -0.5773, -0.5773, -0.5774, -0.5773, -0.5773, 0.5774, -0.5773, -0.5773, 0.5774, -0.5773, -0.5773, 0.5774, -0.5774, 0.5773, -0.5773, -0.5774, 0.5773, -0.5773, -0.5774, 0.5773, -0.5773, -0.5774, 0.5773, 0.5773, -0.5774, 0.5773, 0.5773, -0.5774, 0.5773, 0.5773, 0.5773, -0.5773, -0.5774, 0.5773, -0.5773, -0.5774, 0.5773, -0.5773, -0.5774, 0.5773, -0.5773, 0.5774, 0.5773, -0.5773, 0.5774, 0.5773, -0.5773, 0.5774, 0.5774, 0.5773, -0.5773, 0.5774, 0.5773, -0.5773, 0.5774, 0.5773, -0.5773, 0.5774, 0.5773, 0.5773, 0.5774, 0.5773, 0.5773, 0.5774, 0.5773, 0.5773, -0.7071, 0.0, -0.7071, -0.7071, 0.0, -0.7071, -0.7071, 0.0, -0.7071, -0.7071, 0.0, -0.7071, -0.7071, 0.0, -0.7071, -0.7071, 0.0, -0.7071, -0.7071, -0.7071, 0.0, -0.7071, -0.7071, 0.0, -0.7071, -0.7071, 0.0, -0.7071, -0.7071, 0.0, -0.7071, -0.7071, 0.0, -0.7071, -0.7071, 0.0, -0.7071, 0.0, 0.7071, -0.7071, 0.0, 0.7071, -0.7071, 0.0, 0.7071, -0.7071, 0.0, 0.7071, -0.7071, 0.0, 0.7071, -0.7071, 0.0, 0.7071, -0.7071, 0.7071, 0.0, -0.7071, 0.7071, 0.0, -0.7071, 0.7071, 0.0, -0.7071, 0.7071, 0.0, -0.7071, 0.7071, 0.0, -0.7071, 0.7071, 0.0, 0.0, 0.7071, -0.7071, 0.0, 0.7071, -0.7071, 0.0, 0.7071, -0.7071, 0.0, 0.7071, -0.7071, 0.0, 0.7071, -0.7071, 0.0, 0.7071, -0.7071, 0.0, 0.7071, 0.7071, 0.0, 0.7071, 0.7071, 0.0, 0.7071, 0.7071, 0.0, 0.7071, 0.7071, 0.0, 0.7071, 0.7071, 0.0, 0.7071, 0.7071, 0.7071, 0.7071, 0.0, 0.7071, 0.7071, 0.0, 0.7071, 0.7071, 0.0, 0.7071, 0.7071, 0.0, 0.7071, 0.7071, 0.0, 0.7071, 0.7071, 0.0, 0.7071, 0.0, -0.7071, 0.7071, 0.0, -0.7071, 0.7071, 0.0, -0.7071, 0.7071, 0.0, -0.7071, 0.7071, 0.0, -0.7071, 0.7071, 0.0, -0.7071, 0.7071, 0.0, 0.7071, 0.7071, 0.0, 0.7071, 0.7071, 0.0, 0.7071, 0.7071, 0.0, 0.7071, 0.7071, 0.0, 0.7071, 0.7071, 0.0, 0.7071, 0.7071, -0.7071, 0.0, 0.7071, -0.7071, 0.0, 0.7071, -0.7071, 0.0, 0.7071, -0.7071, 0.0, 0.7071, -0.7071, 0.0, 0.7071, -0.7071, 0.0, 0.0, -0.7071, -0.7071, 0.0, -0.7071, -0.7071, 0.0, -0.7071, -0.7071, 0.0, -0.7071, -0.7071, 0.0, -0.7071, -0.7071, 0.0, -0.7071, -0.7071, 0.0, -0.7071, 0.7071, 0.0, -0.7071, 0.7071, 0.0, -0.7071, 0.7071, 0.0, -0.7071, 0.7071, 0.0, -0.7071, 0.7071, 0.0, -0.7071, 0.7071, 0.0, 0.0, -1.0, 0.0, 0.0, -1.0, 0.0, 0.0, -1.0, 0.0, 0.0, -1.0, 0.0, 0.0, -1.0, 0.0, 0.0, -1.0, -1.0, 0.0, 0.0, -1.0, 0.0, 0.0, -1.0, 0.0, 0.0, -1.0, 0.0, 0.0, -1.0, 0.0, 0.0, -1.0, 0.0, 0.0, 0.0, -1.0, 0.0, 0.0, -1.0, 0.0, 0.0, -1.0, 0.0, 0.0, -1.0, 0.0, 0.0, -1.0, 0.0, 0.0, -1.0, 0.0, 0.0, 0.0, 1.0, 0.0, 0.0, 1.0, 0.0, 0.0, 1.0, 0.0, 0.0, 1.0, 0.0, 0.0, 1.0, 0.0, 0.0, 1.0, 0.0, 1.0, 0.0, 0.0, 1.0, 0.0, 0.0, 1.0, 0.0, 0.0, 1.0, 0.0, 0.0, 1.0, 0.0, 0.0, 1.0, 0.0, 1.0, 0.0, 0.0, 1.0, 0.0, 0.0, 1.0, 0.0, 0.0, 1.0, 0.0, 0.0, 1.0, 0.0, 0.0, 1.0, 0.0, 0.0])] * 3)])
me_seat_001 = bpy.data.meshes.new('seat.001')
me_seat_001.from_pydata([(-0.64, -0.04, 0.395), (-0.64, -0.04, 0.395), (-0.64, -0.04, 0.395), (-0.64, -0.04, 0.395), (-0.64, -0.05, 0.405), (-0.64, -0.05, 0.405), (-0.64, -0.05, 0.405), (-0.64, -0.05, 0.405), (-0.65, -0.04, 0.405), (-0.65, -0.04, 0.405), (-0.65, -0.04, 0.405), (-0.65, -0.04, 0.405), (-0.64, -0.05, 0.435), (-0.64, -0.05, 0.435), (-0.64, -0.05, 0.435), (-0.64, -0.05, 0.435), (-0.64, -0.04, 0.445), (-0.64, -0.04, 0.445), (-0.64, -0.04, 0.445), (-0.64, -0.04, 0.445), (-0.65, -0.04, 0.435), (-0.65, -0.04, 0.435), (-0.65, -0.04, 0.435), (-0.65, -0.04, 0.435), (-0.64, 0.04, 0.395), (-0.64, 0.04, 0.395), (-0.64, 0.04, 0.395), (-0.64, 0.04, 0.395), (-0.65, 0.04, 0.405), (-0.65, 0.04, 0.405), (-0.65, 0.04, 0.405), (-0.65, 0.04, 0.405), (-0.64, 0.05, 0.405), (-0.64, 0.05, 0.405), (-0.64, 0.05, 0.405), (-0.64, 0.05, 0.405), (-0.64, 0.04, 0.445), (-0.64, 0.04, 0.445), (-0.64, 0.04, 0.445), (-0.64, 0.04, 0.445), (-0.64, 0.05, 0.435), (-0.64, 0.05, 0.435), (-0.64, 0.05, 0.435), (-0.64, 0.05, 0.435), (-0.65, 0.04, 0.435), (-0.65, 0.04, 0.435), (-0.65, 0.04, 0.435), (-0.65, 0.04, 0.435), (0.64, -0.04, 0.395), (0.64, -0.04, 0.395), (0.64, -0.04, 0.395), (0.64, -0.04, 0.395), (0.65, -0.04, 0.405), (0.65, -0.04, 0.405), (0.65, -0.04, 0.405), (0.65, -0.04, 0.405), (0.64, -0.05, 0.405), (0.64, -0.05, 0.405), (0.64, -0.05, 0.405), (0.64, -0.05, 0.405), (0.64, -0.04, 0.445), (0.64, -0.04, 0.445), (0.64, -0.04, 0.445), (0.64, -0.04, 0.445), (0.64, -0.05, 0.435), (0.64, -0.05, 0.435), (0.64, -0.05, 0.435), (0.64, -0.05, 0.435), (0.65, -0.04, 0.435), (0.65, -0.04, 0.435), (0.65, -0.04, 0.435), (0.65, -0.04, 0.435), (0.64, 0.04, 0.395), (0.64, 0.04, 0.395), (0.64, 0.04, 0.395), (0.64, 0.04, 0.395), (0.64, 0.05, 0.405), (0.64, 0.05, 0.405), (0.64, 0.05, 0.405), (0.64, 0.05, 0.405), (0.65, 0.04, 0.405), (0.65, 0.04, 0.405), (0.65, 0.04, 0.405), (0.65, 0.04, 0.405), (0.64, 0.04, 0.445), (0.64, 0.04, 0.445), (0.64, 0.04, 0.445), (0.64, 0.04, 0.445), (0.65, 0.04, 0.435), (0.65, 0.04, 0.435), (0.65, 0.04, 0.435), (0.65, 0.04, 0.435), (0.64, 0.05, 0.435), (0.64, 0.05, 0.435), (0.64, 0.05, 0.435), (0.64, 0.05, 0.435)], [], [(2, 6, 8), (14, 18, 20), (26, 28, 34), (38, 42, 44), (50, 52, 58), (62, 66, 68), (74, 78, 80), (86, 88, 94), (27, 3, 10), (27, 10, 30), (7, 15, 21), (7, 21, 9), (19, 39, 46), (19, 46, 22), (43, 35, 29), (43, 29, 45), (72, 24, 33), (72, 33, 77), (36, 84, 93), (36, 93, 41), (89, 81, 79), (89, 79, 95), (51, 75, 82), (51, 82, 54), (87, 63, 70), (87, 70, 90), (67, 59, 53), (67, 53, 69), (0, 48, 57), (0, 57, 5), (60, 16, 13), (60, 13, 65), (25, 73, 49), (25, 49, 1), (11, 23, 47), (11, 47, 31), (56, 64, 12), (56, 12, 4), (85, 37, 17), (85, 17, 61), (32, 40, 92), (32, 92, 76), (83, 91, 71), (83, 71, 55)])
me_seat_001.polygons.foreach_set('use_smooth', [1, 1, 1, 1, 1, 1, 1, 1, 0, 0, 0, 0, 0, 0, 0, 0, 0, 0, 0, 0, 0, 0, 0, 0, 0, 0, 0, 0, 0, 0, 0, 0, 0, 0, 0, 0, 0, 0, 0, 0, 0, 0, 0, 0])
me_seat_001.materials.append(mat_benchseat)
me_seat_001.update()
me_seat_001.normals_split_custom_set([tuple(v) for v in zip(*[iter([-0.5774, -0.5773, -0.5773, -0.5774, -0.5773, -0.5773, -0.5774, -0.5773, -0.5773, -0.5774, -0.5773, 0.5773, -0.5774, -0.5773, 0.5773, -0.5774, -0.5773, 0.5773, -0.5774, 0.5773, -0.5773, -0.5774, 0.5773, -0.5773, -0.5774, 0.5773, -0.5773, -0.5774, 0.5773, 0.5773, -0.5774, 0.5773, 0.5773, -0.5774, 0.5773, 0.5773, 0.5774, -0.5773, -0.5773, 0.5774, -0.5773, -0.5773, 0.5774, -0.5773, -0.5773, 0.5774, -0.5773, 0.5773, 0.5774, -0.5773, 0.5773, 0.5774, -0.5773, 0.5773, 0.5774, 0.5773, -0.5773, 0.5774, 0.5773, -0.5773, 0.5774, 0.5773, -0.5773, 0.5774, 0.5773, 0.5773, 0.5774, 0.5773, 0.5773, 0.5774, 0.5773, 0.5773, -0.7071, 0.0, -0.7071, -0.7071, 0.0, -0.7071, -0.7071, 0.0, -0.7071, -0.7071, 0.0, -0.7071, -0.7071, 0.0, -0.7071, -0.7071, 0.0, -0.7071, -0.7071, -0.7071, 0.0, -0.7071, -0.7071, 0.0, -0.7071, -0.7071, 0.0, -0.7071, -0.7071, 0.0, -0.7071, -0.7071, 0.0, -0.7071, -0.7071, 0.0, -0.7071, 0.0, 0.7071, -0.7071, 0.0, 0.7071, -0.7071, 0.0, 0.7071, -0.7071, 0.0, 0.7071, -0.7071, 0.0, 0.7071, -0.7071, 0.0, 0.7071, -0.7071, 0.7071, 0.0, -0.7071, 0.7071, 0.0, -0.7071, 0.7071, 0.0, -0.7071, 0.7071, 0.0, -0.7071, 0.7071, 0.0, -0.7071, 0.7071, 0.0, 0.0, 0.7071, -0.7071, 0.0, 0.7071, -0.7071, 0.0, 0.7071, -0.7071, 0.0, 0.7071, -0.7071, 0.0, 0.7071, -0.7071, 0.0, 0.7071, -0.7071, 0.0, 0.7071, 0.7071, 0.0, 0.7071, 0.7071, 0.0, 0.7071, 0.7071, 0.0, 0.7071, 0.7071, 0.0, 0.7071, 0.7071, 0.0, 0.7071, 0.7071, 0.7071, 0.7071, 0.0, 0.7071, 0.7071, 0.0, 0.7071, 0.7071, 0.0, 0.7071, 0.7071, 0.0, 0.7071, 0.7071, 0.0, 0.7071, 0.7071, 0.0, 0.7071, 0.0, -0.7071, 0.7071, 0.0, -0.7071, 0.7071, 0.0, -0.7071, 0.7071, 0.0, -0.7071, 0.7071, 0.0, -0.7071, 0.7071, 0.0, -0.7071, 0.7071, 0.0, 0.7071, 0.7071, 0.0, 0.7071, 0.7071, 0.0, 0.7071, 0.7071, 0.0, 0.7071, 0.7071, 0.0, 0.7071, 0.7071, 0.0, 0.7071, 0.7071, -0.7071, 0.0, 0.7071, -0.7071, 0.0, 0.7071, -0.7071, 0.0, 0.7071, -0.7071, 0.0, 0.7071, -0.7071, 0.0, 0.7071, -0.7071, 0.0, 0.0, -0.7071, -0.7071, 0.0, -0.7071, -0.7071, 0.0, -0.7071, -0.7071, 0.0, -0.7071, -0.7071, 0.0, -0.7071, -0.7071, 0.0, -0.7071, -0.7071, 0.0, -0.7071, 0.7071, 0.0, -0.7071, 0.7071, 0.0, -0.7071, 0.7071, 0.0, -0.7071, 0.7071, 0.0, -0.7071, 0.7071, 0.0, -0.7071, 0.7071, 0.0, 0.0, -1.0, 0.0, 0.0, -1.0, 0.0, 0.0, -1.0, 0.0, 0.0, -1.0, 0.0, 0.0, -1.0, 0.0, 0.0, -1.0, -1.0, 0.0, 0.0, -1.0, 0.0, 0.0, -1.0, 0.0, 0.0, -1.0, 0.0, 0.0, -1.0, 0.0, 0.0, -1.0, 0.0, 0.0, 0.0, -1.0, 0.0, 0.0, -1.0, 0.0, 0.0, -1.0, 0.0, 0.0, -1.0, 0.0, 0.0, -1.0, 0.0, 0.0, -1.0, 0.0, 0.0, 0.0, 1.0, 0.0, 0.0, 1.0, 0.0, 0.0, 1.0, 0.0, 0.0, 1.0, 0.0, 0.0, 1.0, 0.0, 0.0, 1.0, 0.0, 1.0, 0.0, 0.0, 1.0, 0.0, 0.0, 1.0, 0.0, 0.0, 1.0, 0.0, 0.0, 1.0, 0.0, 0.0, 1.0, 0.0, 1.0, 0.0, 0.0, 1.0, 0.0, 0.0, 1.0, 0.0, 0.0, 1.0, 0.0, 0.0, 1.0, 0.0, 0.0, 1.0, 0.0, 0.0])] * 3)])
me_seat_002 = bpy.data.meshes.new('seat.002')
me_seat_002.from_pydata([(-0.64, 0.07, 0.395), (-0.64, 0.07, 0.395), (-0.64, 0.07, 0.395), (-0.64, 0.07, 0.395), (-0.64, 0.06, 0.405), (-0.64, 0.06, 0.405), (-0.64, 0.06, 0.405), (-0.64, 0.06, 0.405), (-0.65, 0.07, 0.405), (-0.65, 0.07, 0.405), (-0.65, 0.07, 0.405), (-0.65, 0.07, 0.405), (-0.64, 0.06, 0.435), (-0.64, 0.06, 0.435), (-0.64, 0.06, 0.435), (-0.64, 0.06, 0.435), (-0.64, 0.07, 0.445), (-0.64, 0.07, 0.445), (-0.64, 0.07, 0.445), (-0.64, 0.07, 0.445), (-0.65, 0.07, 0.435), (-0.65, 0.07, 0.435), (-0.65, 0.07, 0.435), (-0.65, 0.07, 0.435), (-0.64, 0.15, 0.395), (-0.64, 0.15, 0.395), (-0.64, 0.15, 0.395), (-0.64, 0.15, 0.395), (-0.65, 0.15, 0.405), (-0.65, 0.15, 0.405), (-0.65, 0.15, 0.405), (-0.65, 0.15, 0.405), (-0.64, 0.16, 0.405), (-0.64, 0.16, 0.405), (-0.64, 0.16, 0.405), (-0.64, 0.16, 0.405), (-0.64, 0.15, 0.445), (-0.64, 0.15, 0.445), (-0.64, 0.15, 0.445), (-0.64, 0.15, 0.445), (-0.64, 0.16, 0.435), (-0.64, 0.16, 0.435), (-0.64, 0.16, 0.435), (-0.64, 0.16, 0.435), (-0.65, 0.15, 0.435), (-0.65, 0.15, 0.435), (-0.65, 0.15, 0.435), (-0.65, 0.15, 0.435), (0.64, 0.07, 0.395), (0.64, 0.07, 0.395), (0.64, 0.07, 0.395), (0.64, 0.07, 0.395), (0.65, 0.07, 0.405), (0.65, 0.07, 0.405), (0.65, 0.07, 0.405), (0.65, 0.07, 0.405), (0.64, 0.06, 0.405), (0.64, 0.06, 0.405), (0.64, 0.06, 0.405), (0.64, 0.06, 0.405), (0.64, 0.07, 0.445), (0.64, 0.07, 0.445), (0.64, 0.07, 0.445), (0.64, 0.07, 0.445), (0.64, 0.06, 0.435), (0.64, 0.06, 0.435), (0.64, 0.06, 0.435), (0.64, 0.06, 0.435), (0.65, 0.07, 0.435), (0.65, 0.07, 0.435), (0.65, 0.07, 0.435), (0.65, 0.07, 0.435), (0.64, 0.15, 0.395), (0.64, 0.15, 0.395), (0.64, 0.15, 0.395), (0.64, 0.15, 0.395), (0.64, 0.16, 0.405), (0.64, 0.16, 0.405), (0.64, 0.16, 0.405), (0.64, 0.16, 0.405), (0.65, 0.15, 0.405), (0.65, 0.15, 0.405), (0.65, 0.15, 0.405), (0.65, 0.15, 0.405), (0.64, 0.15, 0.445), (0.64, 0.15, 0.445), (0.64, 0.15, 0.445), (0.64, 0.15, 0.445), (0.65, 0.15, 0.435), (0.65, 0.15, 0.435), (0.65, 0.15, 0.435), (0.65, 0.15, 0.435), (0.64, 0.16, 0.435), (0.64, 0.16, 0.435), (0.64, 0.16, 0.435), (0.64, 0.16, 0.435)], [], [(2, 6, 8), (14, 18, 20), (26, 28, 34), (38, 42, 44), (50, 52, 58), (62, 66, 68), (74, 78, 80), (86, 88, 94), (27, 3, 10), (27, 10, 30), (7, 15, 21), (7, 21, 9), (19, 39, 46), (19, 46, 22), (43, 35, 29), (43, 29, 45), (72, 24, 33), (72, 33, 77), (36, 84, 93), (36, 93, 41), (89, 81, 79), (89, 79, 95), (51, 75, 82), (51, 82, 54), (87, 63, 70), (87, 70, 90), (67, 59, 53), (67, 53, 69), (0, 48, 57), (0, 57, 5), (60, 16, 13), (60, 13, 65), (25, 73, 49), (25, 49, 1), (11, 23, 47), (11, 47, 31), (56, 64, 12), (56, 12, 4), (85, 37, 17), (85, 17, 61), (32, 40, 92), (32, 92, 76), (83, 91, 71), (83, 71, 55)])
me_seat_002.polygons.foreach_set('use_smooth', [1, 1, 1, 1, 1, 1, 1, 1, 0, 0, 0, 0, 0, 0, 0, 0, 0, 0, 0, 0, 0, 0, 0, 0, 0, 0, 0, 0, 0, 0, 0, 0, 0, 0, 0, 0, 0, 0, 0, 0, 0, 0, 0, 0])
me_seat_002.materials.append(mat_benchseat)
me_seat_002.update()
me_seat_002.normals_split_custom_set([tuple(v) for v in zip(*[iter([-0.5774, -0.5773, -0.5773, -0.5774, -0.5773, -0.5773, -0.5774, -0.5773, -0.5773, -0.5774, -0.5773, 0.5773, -0.5774, -0.5773, 0.5773, -0.5774, -0.5773, 0.5773, -0.5773, 0.5773, -0.5774, -0.5773, 0.5773, -0.5774, -0.5773, 0.5773, -0.5774, -0.5773, 0.5773, 0.5774, -0.5773, 0.5773, 0.5774, -0.5773, 0.5773, 0.5774, 0.5774, -0.5773, -0.5773, 0.5774, -0.5773, -0.5773, 0.5774, -0.5773, -0.5773, 0.5774, -0.5773, 0.5773, 0.5774, -0.5773, 0.5773, 0.5774, -0.5773, 0.5773, 0.5773, 0.5773, -0.5774, 0.5773, 0.5773, -0.5774, 0.5773, 0.5773, -0.5774, 0.5773, 0.5773, 0.5774, 0.5773, 0.5773, 0.5774, 0.5773, 0.5773, 0.5774, -0.7071, 0.0, -0.7071, -0.7071, 0.0, -0.7071, -0.7071, 0.0, -0.7071, -0.7071, 0.0, -0.7071, -0.7071, 0.0, -0.7071, -0.7071, 0.0, -0.7071, -0.7071, -0.7071, 0.0, -0.7071, -0.7071, 0.0, -0.7071, -0.7071, 0.0, -0.7071, -0.7071, 0.0, -0.7071, -0.7071, 0.0, -0.7071, -0.7071, 0.0, -0.7071, 0.0, 0.7071, -0.7071, 0.0, 0.7071, -0.7071, 0.0, 0.7071, -0.7071, 0.0, 0.7071, -0.7071, 0.0, 0.7071, -0.7071, 0.0, 0.7071, -0.7071, 0.7071, 0.0, -0.7071, 0.7071, 0.0, -0.7071, 0.7071, 0.0, -0.7071, 0.7071, 0.0, -0.7071, 0.7071, 0.0, -0.7071, 0.7071, 0.0, 0.0, 0.7071, -0.7071, 0.0, 0.7071, -0.7071, 0.0, 0.7071, -0.7071, 0.0, 0.7071, -0.7071, 0.0, 0.7071, -0.7071, 0.0, 0.7071, -0.7071, 0.0, 0.7071, 0.7071, 0.0, 0.7071, 0.7071, 0.0, 0.7071, 0.7071, 0.0, 0.7071, 0.7071, 0.0, 0.7071, 0.7071, 0.0, 0.7071, 0.7071, 0.7071, 0.7071, 0.0, 0.7071, 0.7071, 0.0, 0.7071, 0.7071, 0.0, 0.7071, 0.7071, 0.0, 0.7071, 0.7071, 0.0, 0.7071, 0.7071, 0.0, 0.7071, 0.0, -0.7071, 0.7071, 0.0, -0.7071, 0.7071, 0.0, -0.7071, 0.7071, 0.0, -0.7071, 0.7071, 0.0, -0.7071, 0.7071, 0.0, -0.7071, 0.7071, 0.0, 0.7071, 0.7071, 0.0, 0.7071, 0.7071, 0.0, 0.7071, 0.7071, 0.0, 0.7071, 0.7071, 0.0, 0.7071, 0.7071, 0.0, 0.7071, 0.7071, -0.7071, 0.0, 0.7071, -0.7071, 0.0, 0.7071, -0.7071, 0.0, 0.7071, -0.7071, 0.0, 0.7071, -0.7071, 0.0, 0.7071, -0.7071, 0.0, 0.0, -0.7071, -0.7071, 0.0, -0.7071, -0.7071, 0.0, -0.7071, -0.7071, 0.0, -0.7071, -0.7071, 0.0, -0.7071, -0.7071, 0.0, -0.7071, -0.7071, 0.0, -0.7071, 0.7071, 0.0, -0.7071, 0.7071, 0.0, -0.7071, 0.7071, 0.0, -0.7071, 0.7071, 0.0, -0.7071, 0.7071, 0.0, -0.7071, 0.7071, 0.0, 0.0, -1.0, 0.0, 0.0, -1.0, 0.0, 0.0, -1.0, 0.0, 0.0, -1.0, 0.0, 0.0, -1.0, 0.0, 0.0, -1.0, -1.0, 0.0, 0.0, -1.0, 0.0, 0.0, -1.0, 0.0, 0.0, -1.0, 0.0, 0.0, -1.0, 0.0, 0.0, -1.0, 0.0, 0.0, 0.0, -1.0, 0.0, 0.0, -1.0, 0.0, 0.0, -1.0, 0.0, 0.0, -1.0, 0.0, 0.0, -1.0, 0.0, 0.0, -1.0, 0.0, 0.0, 0.0, 1.0, 0.0, 0.0, 1.0, 0.0, 0.0, 1.0, 0.0, 0.0, 1.0, 0.0, 0.0, 1.0, 0.0, 0.0, 1.0, 0.0, 1.0, 0.0, 0.0, 1.0, 0.0, 0.0, 1.0, 0.0, 0.0, 1.0, 0.0, 0.0, 1.0, 0.0, 0.0, 1.0, 0.0, 1.0, 0.0, 0.0, 1.0, 0.0, 0.0, 1.0, 0.0, 0.0, 1.0, 0.0, 0.0, 1.0, 0.0, 0.0, 1.0, 0.0, 0.0])] * 3)])

# ---- objects
ob_back = bpy.data.objects.new('back', me_back)
ob_back_001 = bpy.data.objects.new('back.001', me_back_001)
ob_bpost = bpy.data.objects.new('bpost', me_bpost)
ob_bpost_001 = bpy.data.objects.new('bpost.001', me_bpost_001)
ob_leg = bpy.data.objects.new('leg', me_leg)
ob_leg_001 = bpy.data.objects.new('leg.001', me_leg_001)
ob_seat = bpy.data.objects.new('seat', me_seat)
ob_seat_001 = bpy.data.objects.new('seat.001', me_seat_001)
ob_seat_002 = bpy.data.objects.new('seat.002', me_seat_002)

# ---- transforms, parenting, visibility, modifiers, constraints
ob_back.location = (0.0, 0.0, 0.0)
ob_back.rotation_mode = 'QUATERNION'
ob_back.rotation_quaternion = (1.0, 0.0, 0.0, 0.0)
ob_back_001.location = (0.0, 0.0, 0.0)
ob_back_001.rotation_mode = 'QUATERNION'
ob_back_001.rotation_quaternion = (1.0, 0.0, 0.0, 0.0)
ob_bpost.location = (0.0, 0.0, 0.0)
ob_bpost.rotation_mode = 'QUATERNION'
ob_bpost.rotation_quaternion = (1.0, 0.0, 0.0, 0.0)
ob_bpost_001.location = (0.0, 0.0, 0.0)
ob_bpost_001.rotation_mode = 'QUATERNION'
ob_bpost_001.rotation_quaternion = (1.0, 0.0, 0.0, 0.0)
ob_leg.location = (0.0, 0.0, 0.0)
ob_leg.rotation_mode = 'QUATERNION'
ob_leg.rotation_quaternion = (1.0, 0.0, 0.0, 0.0)
ob_leg_001.location = (0.0, 0.0, 0.0)
ob_leg_001.rotation_mode = 'QUATERNION'
ob_leg_001.rotation_quaternion = (1.0, 0.0, 0.0, 0.0)
ob_seat.location = (0.0, 0.0, 0.0)
ob_seat.rotation_mode = 'QUATERNION'
ob_seat.rotation_quaternion = (1.0, 0.0, 0.0, 0.0)
ob_seat_001.location = (0.0, 0.0, 0.0)
ob_seat_001.rotation_mode = 'QUATERNION'
ob_seat_001.rotation_quaternion = (1.0, 0.0, 0.0, 0.0)
ob_seat_002.location = (0.0, 0.0, 0.0)
ob_seat_002.rotation_mode = 'QUATERNION'
ob_seat_002.rotation_quaternion = (1.0, 0.0, 0.0, 0.0)

# ---- collection membership
scene.collection.objects.link(ob_back)
scene.collection.objects.link(ob_back_001)
scene.collection.objects.link(ob_bpost)
scene.collection.objects.link(ob_bpost_001)
scene.collection.objects.link(ob_leg)
scene.collection.objects.link(ob_leg_001)
scene.collection.objects.link(ob_seat)
scene.collection.objects.link(ob_seat_001)
scene.collection.objects.link(ob_seat_002)

# ---- scene / render settings (as saved in the file)
scene.frame_start = 1; scene.frame_end = 250; scene.frame_set(1)
scene.render.engine = 'BLENDER_EEVEE_NEXT'
scene.render.bake_bias = 0.0
scene.render.bake_samples = 0
scene.render.compositor_device = 'GPU'
scene.eevee.use_volume_custom_range = False
scene.eevee.fast_gi_thickness_near = 0.1
scene.eevee.fast_gi_thickness_far = 0.0
scene.eevee.ray_tracing_options.screen_trace_thickness = 0.1
bpy.context.view_layer.update()

# ---- added for rendering (the .blend has no active camera and no usable light): camera, sun + grey world if the file has none
cam_auto = bpy.data.cameras.new('AutoCamera')
cam_auto.lens = 50.0
cam_auto.sensor_width = 36.0
cam_auto.clip_end = 1000.0
ob_auto_camera = bpy.data.objects.new('AutoCamera', cam_auto)
scene.collection.objects.link(ob_auto_camera)
ob_auto_camera.location = (1.45665, -1.74048, 1.56782)
ob_auto_camera.rotation_euler = (1.09748, -7.21219e-08, 0.694738)
scene.camera = ob_auto_camera
light_auto_sun = bpy.data.lights.new('AutoSun', 'SUN')
light_auto_sun.energy = 3.0
light_auto_sun.angle = 0.0523599
ob_auto_sun = bpy.data.objects.new('AutoSun', light_auto_sun)
scene.collection.objects.link(ob_auto_sun)
ob_auto_sun.rotation_euler = (0.872665, 0.174533, 0.523599)
if scene.world is None:
    world_auto = bpy.data.worlds.new('AutoWorld')
    world_auto.color = (0.3, 0.3, 0.3)
    scene.world = world_auto
bpy.context.view_layer.update()

